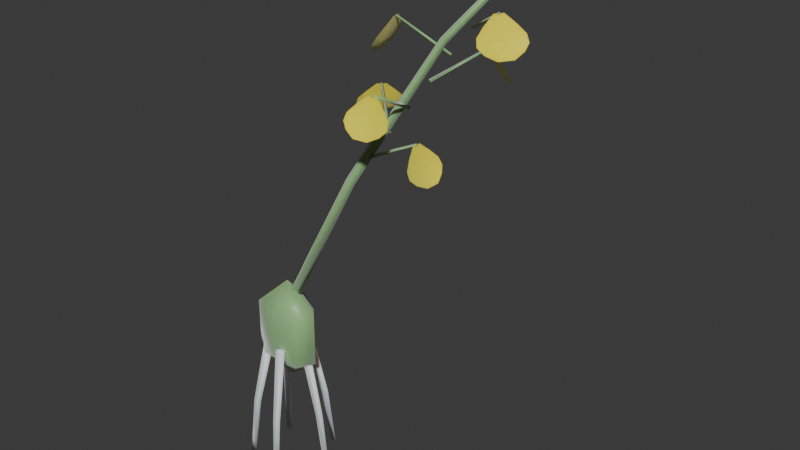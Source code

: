 # Source: carnivorous_wild_orchid.blend  (saved by Blender 5.2.44; exported with 4.5.12 LTS)
import bpy
from mathutils import Matrix  # noqa: F401  (used for matrix-valued properties, if any)

bpy.ops.wm.read_factory_settings(use_empty=True)
scene = bpy.context.scene
scene.name = 'Scene'

# ---- collections
col_collection = bpy.data.collections.new('Collection'); scene.collection.children.link(col_collection)

# ---- materials (node trees are filled in below, after node groups)
mat_m_orchid_pseudobulb = bpy.data.materials.new('M_Orchid_Pseudobulb')
mat_m_orchid_velamen_root = bpy.data.materials.new('M_Orchid_Velamen_Root')
mat_m_orchid_dancing_skirt = bpy.data.materials.new('M_Orchid_Dancing_Skirt')

# ---- material node trees
mat_m_orchid_pseudobulb.use_nodes = True; mat_m_orchid_pseudobulb.node_tree.nodes.clear()
_N = mat_m_orchid_pseudobulb.node_tree.nodes; _L = mat_m_orchid_pseudobulb.node_tree.links
n0 = _N.new('ShaderNodeBsdfPrincipled'); n0.name = 'Principled BSDF'; n0.location = (200, 0)
n0.inputs[0].default_value = (0.28, 0.52, 0.22, 1.0)
n0.inputs[2].default_value = 0.45
n0.inputs[8].default_value = 0.45
n0.inputs[10].default_value = 0.03
n0.inputs[24].default_value = 0.4
n1 = _N.new('ShaderNodeOutputMaterial'); n1.name = 'Material Output'; n1.location = (500, 0)
_L.new(n0.outputs[0], n1.inputs[0])
n1.is_active_output = True
mat_m_orchid_velamen_root.use_nodes = True; mat_m_orchid_velamen_root.node_tree.nodes.clear()
_N = mat_m_orchid_velamen_root.node_tree.nodes; _L = mat_m_orchid_velamen_root.node_tree.links
n0 = _N.new('ShaderNodeBsdfPrincipled'); n0.name = 'Principled BSDF'; n0.location = (200, 0)
n0.inputs[0].default_value = (0.85, 0.86, 0.88, 1.0)
n0.inputs[2].default_value = 0.6
n0.inputs[8].default_value = 0.35
n0.inputs[10].default_value = 0.03
n0.inputs[24].default_value = 0.4
n1 = _N.new('ShaderNodeOutputMaterial'); n1.name = 'Material Output'; n1.location = (500, 0)
_L.new(n0.outputs[0], n1.inputs[0])
n1.is_active_output = True
mat_m_orchid_dancing_skirt.use_nodes = True; mat_m_orchid_dancing_skirt.node_tree.nodes.clear()
_N = mat_m_orchid_dancing_skirt.node_tree.nodes; _L = mat_m_orchid_dancing_skirt.node_tree.links
n0 = _N.new('ShaderNodeBsdfPrincipled'); n0.name = 'Principled BSDF'; n0.location = (200, 0)
n0.inputs[0].default_value = (0.98, 0.85, 0.05, 1.0)
n0.inputs[2].default_value = 0.25
n0.inputs[8].default_value = 0.7
n0.inputs[9].default_value = (0.1485, 0.315, 0.01)
n0.inputs[10].default_value = 0.03
n0.inputs[24].default_value = 0.4
n1 = _N.new('ShaderNodeOutputMaterial'); n1.name = 'Material Output'; n1.location = (500, 0)
_L.new(n0.outputs[0], n1.inputs[0])
n1.is_active_output = True

# ---- world
world_world = bpy.data.worlds.new('World'); scene.world = world_world
world_world.use_nodes = True; world_world.node_tree.nodes.clear()
_N = world_world.node_tree.nodes; _L = world_world.node_tree.links
n0 = _N.new('ShaderNodeOutputWorld'); n0.name = 'World Output'; n0.location = (200, 100)
n1 = _N.new('ShaderNodeBackground'); n1.name = 'Background'; n1.location = (-200, 100)
n1.inputs[0].default_value = (0.05088, 0.05088, 0.05088, 1.0)
_L.new(n1.outputs[0], n0.inputs[0])
n0.is_active_output = True
world_world.color = (0.05088, 0.05088, 0.05088)
world_world.sun_shadow_jitter_overblur = 0.0

# ---- meshes
me_flora_wild_orchid_mesh = bpy.data.meshes.new('Flora_Wild_Orchid_Mesh')
me_flora_wild_orchid_mesh.from_pydata([(0.0, 0.0, 0.16), (0.0, 0.0, -1.788e-09), (0.05001, 0.0, 0.122), (0.0307, 0.01954, 0.1165), (3.135e-18, 0.03258, 0.123), (-0.03309, 0.02105, 0.1193), (-0.04525, 3.526e-18, 0.118), (-0.03666, -0.02333, 0.1235), (-8.094e-18, -0.02804, 0.117), (0.03428, -0.02181, 0.1207), (0.05001, 0.0, 0.038), (0.0307, 0.01954, 0.04354), (3.135e-18, 0.03258, 0.037), (-0.03309, 0.02105, 0.04071), (-0.04525, 3.526e-18, 0.042), (-0.03666, -0.02333, 0.03646), (-8.094e-18, -0.02804, 0.043), (0.03428, -0.02181, 0.03929), (0.03782, 0.0, 0.06171), (0.02609, -0.006928, 0.05915), (0.02609, 0.006928, 0.05915), (0.05991, 0.0, -0.04899), (0.05104, -0.005196, -0.05051), (0.05104, 0.005196, -0.05051), (0.06997, 0.0, -0.1495), (0.06401, -0.003464, -0.1502), (0.06401, 0.003464, -0.1502), (0.03, 0.0, 0.06), (0.066, 0.0, -0.15), (0.01725, 0.02853, 0.06054), (0.005374, 0.02175, 0.05833), (0.005185, 0.03532, 0.06113), (0.02268, 0.05137, -0.04968), (0.01375, 0.04622, -0.05099), (0.01364, 0.05648, -0.04933), (0.02439, 0.06279, -0.1498), (0.01843, 0.05932, -0.1505), (0.01837, 0.0662, -0.1497), (0.009271, 0.02853, 0.06), (0.0204, 0.06277, -0.15), (-0.01639, 0.01763, 0.05861), (-0.02836, 0.01076, 0.05984), (-0.02806, 0.02451, 0.06155), (-0.03774, 0.03172, -0.05083), (-0.04675, 0.02658, -0.0501), (-0.04657, 0.03692, -0.04908), (-0.04941, 0.03877, -0.1504), (-0.05543, 0.03535, -0.15), (-0.05534, 0.04226, -0.1496), (-0.02427, 0.01763, 0.06), (-0.0534, 0.03879, -0.15), (-0.01639, -0.01763, 0.05861), (-0.02806, -0.02451, 0.06155), (-0.02836, -0.01076, 0.05984), (-0.03774, -0.03172, -0.05083), (-0.04657, -0.03692, -0.04908), (-0.04675, -0.02658, -0.0501), (-0.04941, -0.03877, -0.1504), (-0.05534, -0.04226, -0.1496), (-0.05543, -0.03535, -0.15), (-0.02427, -0.01763, 0.06), (-0.0534, -0.03879, -0.15), (0.01725, -0.02853, 0.06054), (0.005185, -0.03532, 0.06113), (0.005374, -0.02175, 0.05833), (0.02268, -0.05137, -0.04968), (0.01364, -0.05648, -0.04933), (0.01375, -0.04622, -0.05099), (0.02439, -0.06279, -0.1498), (0.01837, -0.0662, -0.1497), (0.01843, -0.05932, -0.1505), (0.009271, -0.02853, 0.06), (0.0204, -0.06277, -0.15), (-0.009285, 0.0, 0.1237), (0.0008397, -0.009741, 0.1221), (0.009285, -1.193e-18, 0.1163), (-0.0008397, 0.009741, 0.1179), (0.0727, 0.05009, 0.3233), (0.08078, 0.04228, 0.322), (0.0873, 0.04991, 0.3167), (0.07922, 0.05772, 0.318), (0.1748, 0.1203, 0.523), (0.1807, 0.1143, 0.5218), (0.1852, 0.1197, 0.517), (0.1793, 0.1257, 0.5182), (0.2768, 0.1803, 0.6523), (0.2806, 0.1763, 0.6513), (0.2832, 0.1797, 0.6477), (0.2794, 0.1837, 0.6487), (0.0, 0.0, 0.12), (0.28, 0.18, 0.65), (0.1022, 0.06144, 0.3567), (0.1034, 0.06594, 0.3543), (0.1011, 0.06594, 0.359), (0.1822, 0.06244, 0.3967), (0.183, 0.06544, 0.3951), (0.1814, 0.06544, 0.3982), (0.1022, 0.06444, 0.3567), (0.1822, 0.06444, 0.3967), (0.1822, 0.07124, 0.3967), (0.1822, 0.06784, 0.3967), (0.1822, 0.06444, 0.3967), (0.1822, 0.06104, 0.3967), (0.1822, 0.05764, 0.3967), (0.1878, 0.08593, 0.3838), (0.1878, 0.07519, 0.3803), (0.1878, 0.06444, 0.3791), (0.1878, 0.0537, 0.3803), (0.1878, 0.04296, 0.3838), (0.1934, 0.09635, 0.3727), (0.1934, 0.0804, 0.3669), (0.1934, 0.06444, 0.365), (0.1934, 0.04849, 0.3669), (0.1934, 0.03254, 0.3727), (0.1989, 0.09789, 0.3629), (0.1989, 0.08117, 0.3572), (0.1989, 0.06444, 0.3553), (0.1989, 0.04772, 0.3572), (0.1989, 0.031, 0.3629), (0.2045, 0.09011, 0.3543), (0.2045, 0.07728, 0.3508), (0.2045, 0.06444, 0.3496), (0.2045, 0.05161, 0.3508), (0.2045, 0.03878, 0.3543), (0.2101, 0.07518, 0.347), (0.2101, 0.06981, 0.347), (0.2101, 0.06444, 0.347), (0.2101, 0.05908, 0.347), (0.2101, 0.05371, 0.347), (0.1265, 0.0811, 0.3933), (0.1226, 0.07857, 0.391), (0.1243, 0.077, 0.3957), (0.0668, 0.1344, 0.4333), (0.06421, 0.1327, 0.4318), (0.06535, 0.1317, 0.4349), (0.1244, 0.07889, 0.3933), (0.06545, 0.1329, 0.4333), (0.06086, 0.1279, 0.4333), (0.06316, 0.1304, 0.4333), (0.06545, 0.1329, 0.4333), (0.06775, 0.1354, 0.4333), (0.07005, 0.1379, 0.4333), (0.04683, 0.1208, 0.4205), (0.05409, 0.1288, 0.417), (0.06135, 0.1367, 0.4158), (0.0686, 0.1446, 0.417), (0.07586, 0.1525, 0.4205), (0.03568, 0.1169, 0.4093), (0.04646, 0.1287, 0.4036), (0.05724, 0.1405, 0.4017), (0.06801, 0.1522, 0.4036), (0.07879, 0.164, 0.4093), (0.03054, 0.1196, 0.3995), (0.04183, 0.1319, 0.3938), (0.05313, 0.1442, 0.3919), (0.06442, 0.1565, 0.3938), (0.07572, 0.1689, 0.3995), (0.03169, 0.1291, 0.391), (0.04035, 0.1385, 0.3875), (0.04902, 0.148, 0.3863), (0.05769, 0.1574, 0.3875), (0.06636, 0.1669, 0.391), (0.03766, 0.1438, 0.3837), (0.04129, 0.1478, 0.3837), (0.04491, 0.1517, 0.3837), (0.04854, 0.1557, 0.3837), (0.05216, 0.1597, 0.3837), (0.1437, 0.09307, 0.43), (0.1483, 0.09231, 0.4277), (0.1481, 0.09462, 0.4323), (0.1517, 0.01347, 0.47), (0.1547, 0.01296, 0.4685), (0.1546, 0.0145, 0.4715), (0.1467, 0.09333, 0.43), (0.1537, 0.01364, 0.47), (0.1604, 0.01424, 0.47), (0.1571, 0.01394, 0.47), (0.1537, 0.01364, 0.47), (0.1503, 0.01334, 0.47), (0.1469, 0.01305, 0.47), (0.1756, 0.009971, 0.4572), (0.1649, 0.009031, 0.4536), (0.1542, 0.008091, 0.4525), (0.1435, 0.007151, 0.4536), (0.1328, 0.006211, 0.4572), (0.1864, 0.005333, 0.446), (0.1705, 0.003937, 0.4403), (0.1546, 0.002541, 0.4384), (0.1387, 0.001145, 0.4403), (0.1229, -0.0002507, 0.446), (0.1884, -8.216e-05, 0.4362), (0.1718, -0.001545, 0.4305), (0.1551, -0.003008, 0.4286), (0.1385, -0.004471, 0.4305), (0.1218, -0.005934, 0.4362), (0.1812, -0.006312, 0.4277), (0.1684, -0.007435, 0.4241), (0.1556, -0.008558, 0.423), (0.1428, -0.009681, 0.4241), (0.1301, -0.0108, 0.4277), (0.1668, -0.01317, 0.4204), (0.1615, -0.01364, 0.4204), (0.1561, -0.01411, 0.4204), (0.1508, -0.01458, 0.4204), (0.1454, -0.01505, 0.4204), (0.1713, 0.106, 0.4667), (0.1684, 0.1096, 0.4643), (0.167, 0.1078, 0.469), (0.2191, 0.1701, 0.5067), (0.2172, 0.1725, 0.5051), (0.2163, 0.1713, 0.5082), (0.1689, 0.1078, 0.4667), (0.2176, 0.1713, 0.5067), (0.2122, 0.1754, 0.5067), (0.2149, 0.1733, 0.5067), (0.2176, 0.1713, 0.5067), (0.2203, 0.1692, 0.5067), (0.223, 0.1671, 0.5067), (0.2039, 0.1888, 0.4938), (0.2124, 0.1822, 0.4903), (0.2209, 0.1757, 0.4891), (0.2295, 0.1692, 0.4903), (0.238, 0.1626, 0.4938), (0.199, 0.1995, 0.4827), (0.2117, 0.1898, 0.4769), (0.2243, 0.1801, 0.475), (0.237, 0.1704, 0.4769), (0.2497, 0.1607, 0.4827), (0.2012, 0.2049, 0.4729), (0.2145, 0.1947, 0.4672), (0.2277, 0.1845, 0.4653), (0.241, 0.1744, 0.4672), (0.2543, 0.1642, 0.4729), (0.2107, 0.2046, 0.4643), (0.2209, 0.1968, 0.4608), (0.2311, 0.189, 0.4596), (0.2413, 0.1812, 0.4608), (0.2515, 0.1733, 0.4643), (0.226, 0.1999, 0.457), (0.2302, 0.1966, 0.457), (0.2345, 0.1934, 0.457), (0.2388, 0.1901, 0.457), (0.243, 0.1868, 0.457), (0.1906, 0.1252, 0.5033), (0.1902, 0.1205, 0.501), (0.1925, 0.1209, 0.5057), (0.112, 0.1102, 0.5433), (0.1117, 0.1072, 0.5418), (0.1133, 0.1074, 0.5449), (0.1911, 0.1222, 0.5033), (0.1123, 0.1083, 0.5433), (0.1135, 0.1016, 0.5433), (0.1129, 0.1049, 0.5433), (0.1123, 0.1083, 0.5433), (0.1117, 0.1116, 0.5433), (0.1112, 0.115, 0.5433), (0.1106, 0.08615, 0.5305), (0.1087, 0.09673, 0.527), (0.1069, 0.1073, 0.5258), (0.105, 0.1179, 0.527), (0.1031, 0.1285, 0.5305), (0.1069, 0.07491, 0.5193), (0.1041, 0.09062, 0.5136), (0.1014, 0.1063, 0.5117), (0.09858, 0.122, 0.5136), (0.0958, 0.1378, 0.5193), (0.1017, 0.07243, 0.5095), (0.09879, 0.0889, 0.5038), (0.09588, 0.1054, 0.5019), (0.09296, 0.1218, 0.5038), (0.09005, 0.1383, 0.5095), (0.09487, 0.07912, 0.501), (0.09263, 0.09176, 0.4975), (0.09039, 0.1044, 0.4963), (0.08816, 0.117, 0.4975), (0.08592, 0.1297, 0.501), (0.08678, 0.09285, 0.4937), (0.08584, 0.09813, 0.4937), (0.08491, 0.1034, 0.4937), (0.08397, 0.1087, 0.4937), (0.08304, 0.114, 0.4937), (0.2117, 0.1341, 0.54), (0.2151, 0.1373, 0.5377), (0.2132, 0.1386, 0.5423), (0.2798, 0.09205, 0.58), (0.282, 0.09417, 0.5785), (0.2807, 0.095, 0.5815), (0.2133, 0.1367, 0.54), (0.2808, 0.09374, 0.58), (0.2845, 0.09948, 0.58), (0.2827, 0.09661, 0.58), (0.2808, 0.09374, 0.58), (0.279, 0.09087, 0.58), (0.2772, 0.088, 0.58), (0.2971, 0.1089, 0.5672), (0.2913, 0.09982, 0.5636), (0.2855, 0.09075, 0.5625), (0.2798, 0.08169, 0.5636), (0.274, 0.07262, 0.5672), (0.3074, 0.1147, 0.556), (0.2988, 0.1012, 0.5503), (0.2902, 0.08776, 0.5484), (0.2817, 0.0743, 0.5503), (0.2731, 0.06084, 0.556), (0.3129, 0.113, 0.5462), (0.3039, 0.09888, 0.5405), (0.2949, 0.08477, 0.5386), (0.286, 0.07066, 0.5405), (0.277, 0.05655, 0.5462), (0.3134, 0.1034, 0.5377), (0.3065, 0.09261, 0.5341), (0.2996, 0.08178, 0.533), (0.2928, 0.07096, 0.5341), (0.2859, 0.06013, 0.5377), (0.3101, 0.08785, 0.5304), (0.3072, 0.08332, 0.5304), (0.3043, 0.07879, 0.5304), (0.3015, 0.07427, 0.5304), (0.2986, 0.06974, 0.5304), (0.2385, 0.1519, 0.5767), (0.2338, 0.1518, 0.5743), (0.2344, 0.1496, 0.579), (0.2167, 0.2289, 0.6167), (0.2136, 0.2289, 0.6151), (0.214, 0.2274, 0.6182), (0.2356, 0.1511, 0.5767), (0.2148, 0.2284, 0.6167), (0.2082, 0.2266, 0.6167), (0.2115, 0.2275, 0.6167), (0.2148, 0.2284, 0.6167), (0.2181, 0.2292, 0.6167), (0.2213, 0.2301, 0.6167), (0.1926, 0.2282, 0.6038), (0.2029, 0.231, 0.6003), (0.2133, 0.2337, 0.5991), (0.2237, 0.2365, 0.6003), (0.2341, 0.2393, 0.6038), (0.1811, 0.2308, 0.5927), (0.1965, 0.235, 0.5869), (0.2119, 0.2391, 0.585), (0.2273, 0.2433, 0.5869), (0.2427, 0.2474, 0.5927), (0.1781, 0.2358, 0.5829), (0.1943, 0.2402, 0.5772), (0.2104, 0.2445, 0.5753), (0.2266, 0.2488, 0.5772), (0.2427, 0.2532, 0.5829), (0.1842, 0.2432, 0.5743), (0.1966, 0.2465, 0.5708), (0.209, 0.2499, 0.5696), (0.2214, 0.2532, 0.5708), (0.2338, 0.2565, 0.5743), (0.1972, 0.2525, 0.567), (0.2023, 0.2539, 0.567), (0.2075, 0.2553, 0.567), (0.2127, 0.2567, 0.567), (0.2179, 0.2581, 0.567), (0.2551, 0.1669, 0.6133), (0.2586, 0.1638, 0.611), (0.2596, 0.1659, 0.6157), (0.2191, 0.09547, 0.6533), (0.2215, 0.0934, 0.6518), (0.2222, 0.09478, 0.6549), (0.2578, 0.1656, 0.6133), (0.2209, 0.09455, 0.6533), (0.227, 0.09142, 0.6533), (0.2239, 0.09298, 0.6533), (0.2209, 0.09455, 0.6533), (0.2179, 0.09612, 0.6533), (0.2149, 0.09768, 0.6533), (0.2374, 0.07971, 0.6405), (0.2279, 0.08466, 0.637), (0.2184, 0.08961, 0.6358), (0.2088, 0.09455, 0.637), (0.1993, 0.0995, 0.6405), (0.2441, 0.06996, 0.6293), (0.23, 0.07731, 0.6236), (0.2158, 0.08466, 0.6217), (0.2016, 0.09201, 0.6236), (0.1875, 0.09936, 0.6293), (0.2429, 0.06431, 0.6195), (0.2281, 0.07201, 0.6138), (0.2132, 0.07972, 0.6119), (0.1984, 0.08742, 0.6138), (0.1835, 0.09512, 0.6195), (0.2334, 0.06295, 0.611), (0.222, 0.06886, 0.6075), (0.2107, 0.07477, 0.6063), (0.1993, 0.08068, 0.6075), (0.1879, 0.08659, 0.611), (0.2176, 0.06488, 0.6037), (0.2129, 0.06735, 0.6037), (0.2081, 0.06983, 0.6037), (0.2033, 0.0723, 0.6037), (0.1986, 0.07477, 0.6037)], [], [(0, 2, 3), (0, 3, 4), (0, 4, 5), (0, 5, 6), (0, 6, 7), (0, 7, 8), (0, 8, 9), (0, 9, 2), (2, 10, 11, 3), (3, 11, 12, 4), (4, 12, 13, 5), (5, 13, 14, 6), (6, 14, 15, 7), (7, 15, 16, 8), (8, 16, 17, 9), (9, 17, 10, 2), (1, 11, 10), (1, 12, 11), (1, 13, 12), (1, 14, 13), (1, 15, 14), (1, 16, 15), (1, 17, 16), (1, 10, 17), (18, 19, 22, 21), (19, 20, 23, 22), (20, 18, 21, 23), (21, 22, 25, 24), (22, 23, 26, 25), (23, 21, 24, 26), (27, 19, 18), (27, 20, 19), (27, 18, 20), (28, 24, 25), (28, 25, 26), (28, 26, 24), (29, 30, 33, 32), (30, 31, 34, 33), (31, 29, 32, 34), (32, 33, 36, 35), (33, 34, 37, 36), (34, 32, 35, 37), (38, 30, 29), (38, 31, 30), (38, 29, 31), (39, 35, 36), (39, 36, 37), (39, 37, 35), (40, 41, 44, 43), (41, 42, 45, 44), (42, 40, 43, 45), (43, 44, 47, 46), (44, 45, 48, 47), (45, 43, 46, 48), (49, 41, 40), (49, 42, 41), (49, 40, 42), (50, 46, 47), (50, 47, 48), (50, 48, 46), (51, 52, 55, 54), (52, 53, 56, 55), (53, 51, 54, 56), (54, 55, 58, 57), (55, 56, 59, 58), (56, 54, 57, 59), (60, 52, 51), (60, 53, 52), (60, 51, 53), (61, 57, 58), (61, 58, 59), (61, 59, 57), (62, 63, 66, 65), (63, 64, 67, 66), (64, 62, 65, 67), (65, 66, 69, 68), (66, 67, 70, 69), (67, 65, 68, 70), (71, 63, 62), (71, 64, 63), (71, 62, 64), (72, 68, 69), (72, 69, 70), (72, 70, 68), (73, 74, 78, 77), (74, 75, 79, 78), (75, 76, 80, 79), (76, 73, 77, 80), (77, 78, 82, 81), (78, 79, 83, 82), (79, 80, 84, 83), (80, 77, 81, 84), (81, 82, 86, 85), (82, 83, 87, 86), (83, 84, 88, 87), (84, 81, 85, 88), (89, 74, 73), (89, 75, 74), (89, 76, 75), (89, 73, 76), (90, 85, 86), (90, 86, 87), (90, 87, 88), (90, 88, 85), (91, 92, 95, 94), (92, 93, 96, 95), (93, 91, 94, 96), (97, 92, 91), (97, 93, 92), (97, 91, 93), (98, 94, 95), (98, 95, 96), (98, 96, 94), (99, 100, 105, 104), (100, 101, 106, 105), (101, 102, 107, 106), (102, 103, 108, 107), (104, 105, 110, 109), (105, 106, 111, 110), (106, 107, 112, 111), (107, 108, 113, 112), (109, 110, 115, 114), (110, 111, 116, 115), (111, 112, 117, 116), (112, 113, 118, 117), (114, 115, 120, 119), (115, 116, 121, 120), (116, 117, 122, 121), (117, 118, 123, 122), (119, 120, 125, 124), (120, 121, 126, 125), (121, 122, 127, 126), (122, 123, 128, 127), (129, 130, 133, 132), (130, 131, 134, 133), (131, 129, 132, 134), (135, 130, 129), (135, 131, 130), (135, 129, 131), (136, 132, 133), (136, 133, 134), (136, 134, 132), (137, 138, 143, 142), (138, 139, 144, 143), (139, 140, 145, 144), (140, 141, 146, 145), (142, 143, 148, 147), (143, 144, 149, 148), (144, 145, 150, 149), (145, 146, 151, 150), (147, 148, 153, 152), (148, 149, 154, 153), (149, 150, 155, 154), (150, 151, 156, 155), (152, 153, 158, 157), (153, 154, 159, 158), (154, 155, 160, 159), (155, 156, 161, 160), (157, 158, 163, 162), (158, 159, 164, 163), (159, 160, 165, 164), (160, 161, 166, 165), (167, 168, 171, 170), (168, 169, 172, 171), (169, 167, 170, 172), (173, 168, 167), (173, 169, 168), (173, 167, 169), (174, 170, 171), (174, 171, 172), (174, 172, 170), (175, 176, 181, 180), (176, 177, 182, 181), (177, 178, 183, 182), (178, 179, 184, 183), (180, 181, 186, 185), (181, 182, 187, 186), (182, 183, 188, 187), (183, 184, 189, 188), (185, 186, 191, 190), (186, 187, 192, 191), (187, 188, 193, 192), (188, 189, 194, 193), (190, 191, 196, 195), (191, 192, 197, 196), (192, 193, 198, 197), (193, 194, 199, 198), (195, 196, 201, 200), (196, 197, 202, 201), (197, 198, 203, 202), (198, 199, 204, 203), (205, 206, 209, 208), (206, 207, 210, 209), (207, 205, 208, 210), (211, 206, 205), (211, 207, 206), (211, 205, 207), (212, 208, 209), (212, 209, 210), (212, 210, 208), (213, 214, 219, 218), (214, 215, 220, 219), (215, 216, 221, 220), (216, 217, 222, 221), (218, 219, 224, 223), (219, 220, 225, 224), (220, 221, 226, 225), (221, 222, 227, 226), (223, 224, 229, 228), (224, 225, 230, 229), (225, 226, 231, 230), (226, 227, 232, 231), (228, 229, 234, 233), (229, 230, 235, 234), (230, 231, 236, 235), (231, 232, 237, 236), (233, 234, 239, 238), (234, 235, 240, 239), (235, 236, 241, 240), (236, 237, 242, 241), (243, 244, 247, 246), (244, 245, 248, 247), (245, 243, 246, 248), (249, 244, 243), (249, 245, 244), (249, 243, 245), (250, 246, 247), (250, 247, 248), (250, 248, 246), (251, 252, 257, 256), (252, 253, 258, 257), (253, 254, 259, 258), (254, 255, 260, 259), (256, 257, 262, 261), (257, 258, 263, 262), (258, 259, 264, 263), (259, 260, 265, 264), (261, 262, 267, 266), (262, 263, 268, 267), (263, 264, 269, 268), (264, 265, 270, 269), (266, 267, 272, 271), (267, 268, 273, 272), (268, 269, 274, 273), (269, 270, 275, 274), (271, 272, 277, 276), (272, 273, 278, 277), (273, 274, 279, 278), (274, 275, 280, 279), (281, 282, 285, 284), (282, 283, 286, 285), (283, 281, 284, 286), (287, 282, 281), (287, 283, 282), (287, 281, 283), (288, 284, 285), (288, 285, 286), (288, 286, 284), (289, 290, 295, 294), (290, 291, 296, 295), (291, 292, 297, 296), (292, 293, 298, 297), (294, 295, 300, 299), (295, 296, 301, 300), (296, 297, 302, 301), (297, 298, 303, 302), (299, 300, 305, 304), (300, 301, 306, 305), (301, 302, 307, 306), (302, 303, 308, 307), (304, 305, 310, 309), (305, 306, 311, 310), (306, 307, 312, 311), (307, 308, 313, 312), (309, 310, 315, 314), (310, 311, 316, 315), (311, 312, 317, 316), (312, 313, 318, 317), (319, 320, 323, 322), (320, 321, 324, 323), (321, 319, 322, 324), (325, 320, 319), (325, 321, 320), (325, 319, 321), (326, 322, 323), (326, 323, 324), (326, 324, 322), (327, 328, 333, 332), (328, 329, 334, 333), (329, 330, 335, 334), (330, 331, 336, 335), (332, 333, 338, 337), (333, 334, 339, 338), (334, 335, 340, 339), (335, 336, 341, 340), (337, 338, 343, 342), (338, 339, 344, 343), (339, 340, 345, 344), (340, 341, 346, 345), (342, 343, 348, 347), (343, 344, 349, 348), (344, 345, 350, 349), (345, 346, 351, 350), (347, 348, 353, 352), (348, 349, 354, 353), (349, 350, 355, 354), (350, 351, 356, 355), (357, 358, 361, 360), (358, 359, 362, 361), (359, 357, 360, 362), (363, 358, 357), (363, 359, 358), (363, 357, 359), (364, 360, 361), (364, 361, 362), (364, 362, 360), (365, 366, 371, 370), (366, 367, 372, 371), (367, 368, 373, 372), (368, 369, 374, 373), (370, 371, 376, 375), (371, 372, 377, 376), (372, 373, 378, 377), (373, 374, 379, 378), (375, 376, 381, 380), (376, 377, 382, 381), (377, 378, 383, 382), (378, 379, 384, 383), (380, 381, 386, 385), (381, 382, 387, 386), (382, 383, 388, 387), (383, 384, 389, 388), (385, 386, 391, 390), (386, 387, 392, 391), (387, 388, 393, 392), (388, 389, 394, 393)])
me_flora_wild_orchid_mesh.polygons.foreach_set('use_smooth', [True] * 336)
me_flora_wild_orchid_mesh.polygons.foreach_set('material_index', [0, 0, 0, 0, 0, 0, 0, 0, 0, 0, 0, 0, 0, 0, 0, 0, 0, 0, 0, 0, 0, 0, 0, 0, 1, 1, 1, 1, 1, 1, 1, 1, 1, 1, 1, 1, 1, 1, 1, 1, 1, 1, 1, 1, 1, 1, 1, 1, 1, 1, 1, 1, 1, 1, 1, 1, 1, 1, 1, 1, 1, 1, 1, 1, 1, 1, 1, 1, 1, 1, 1, 1, 1, 1, 1, 1, 1, 1, 1, 1, 1, 1, 1, 1, 0, 0, 0, 0, 0, 0, 0, 0, 0, 0, 0, 0, 0, 0, 0, 0, 0, 0, 0, 0, 0, 0, 0, 0, 0, 0, 0, 0, 0, 2, 2, 2, 2, 2, 2, 2, 2, 2, 2, 2, 2, 2, 2, 2, 2, 2, 2, 2, 2, 0, 0, 0, 0, 0, 0, 0, 0, 0, 2, 2, 2, 2, 2, 2, 2, 2, 2, 2, 2, 2, 2, 2, 2, 2, 2, 2, 2, 2, 0, 0, 0, 0, 0, 0, 0, 0, 0, 2, 2, 2, 2, 2, 2, 2, 2, 2, 2, 2, 2, 2, 2, 2, 2, 2, 2, 2, 2, 0, 0, 0, 0, 0, 0, 0, 0, 0, 2, 2, 2, 2, 2, 2, 2, 2, 2, 2, 2, 2, 2, 2, 2, 2, 2, 2, 2, 2, 0, 0, 0, 0, 0, 0, 0, 0, 0, 2, 2, 2, 2, 2, 2, 2, 2, 2, 2, 2, 2, 2, 2, 2, 2, 2, 2, 2, 2, 0, 0, 0, 0, 0, 0, 0, 0, 0, 2, 2, 2, 2, 2, 2, 2, 2, 2, 2, 2, 2, 2, 2, 2, 2, 2, 2, 2, 2, 0, 0, 0, 0, 0, 0, 0, 0, 0, 2, 2, 2, 2, 2, 2, 2, 2, 2, 2, 2, 2, 2, 2, 2, 2, 2, 2, 2, 2, 0, 0, 0, 0, 0, 0, 0, 0, 0, 2, 2, 2, 2, 2, 2, 2, 2, 2, 2, 2, 2, 2, 2, 2, 2, 2, 2, 2, 2])
me_flora_wild_orchid_mesh.materials.append(mat_m_orchid_pseudobulb)
me_flora_wild_orchid_mesh.materials.append(mat_m_orchid_velamen_root)
me_flora_wild_orchid_mesh.materials.append(mat_m_orchid_dancing_skirt)
me_flora_wild_orchid_mesh.update()

# ---- objects
ob_flora_wild_orchid = bpy.data.objects.new('Flora_Wild_Orchid', me_flora_wild_orchid_mesh)

# ---- transforms, parenting, visibility, modifiers, constraints
ob_flora_wild_orchid.location = (0.0, 0.0, 0.0)

# ---- collection membership
scene.collection.objects.link(ob_flora_wild_orchid)

# ---- scene / render settings (as saved in the file)
scene.frame_start = 1; scene.frame_end = 250; scene.frame_set(1)
scene.render.engine = 'BLENDER_EEVEE_NEXT'
scene.render.bake_bias = 0.0
scene.render.bake_samples = 0
scene.render.compositor_device = 'GPU'
scene.eevee.use_volume_custom_range = False
scene.eevee.fast_gi_thickness_near = 0.1
scene.eevee.fast_gi_thickness_far = 0.0
scene.eevee.ray_tracing_options.screen_trace_thickness = 0.1
bpy.context.view_layer.update()

# ---- added for rendering (the .blend has no active camera and no usable light): camera, sun
cam_auto = bpy.data.cameras.new('AutoCamera')
cam_auto.lens = 50.0
cam_auto.sensor_width = 36.0
cam_auto.clip_end = 1000.0
ob_auto_camera = bpy.data.objects.new('AutoCamera', cam_auto)
scene.collection.objects.link(ob_auto_camera)
ob_auto_camera.location = (1.00174, -0.951371, 0.950404)
ob_auto_camera.rotation_euler = (1.09748, -7.21219e-08, 0.694738)
scene.camera = ob_auto_camera
light_auto_sun = bpy.data.lights.new('AutoSun', 'SUN')
light_auto_sun.energy = 3.0
light_auto_sun.angle = 0.0523599
ob_auto_sun = bpy.data.objects.new('AutoSun', light_auto_sun)
scene.collection.objects.link(ob_auto_sun)
ob_auto_sun.rotation_euler = (0.872665, 0.174533, 0.523599)
bpy.context.view_layer.update()
